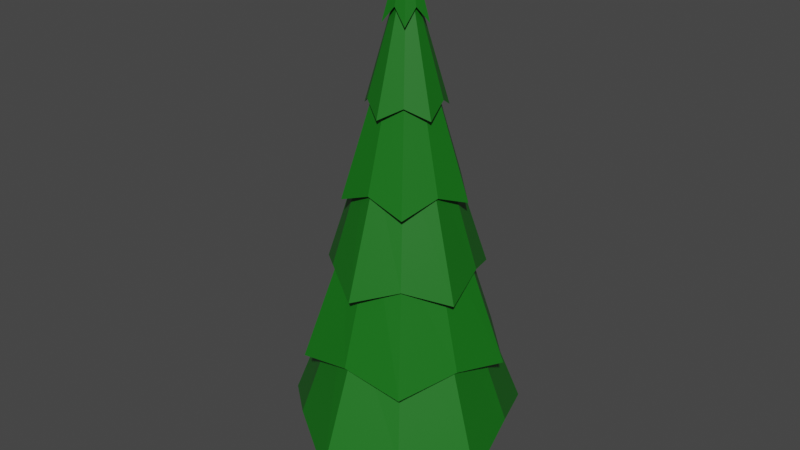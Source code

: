# Source: tree01.blend  (saved by Blender 2.80.75; exported with 4.5.12 LTS)
import bpy
from mathutils import Matrix  # noqa: F401  (used for matrix-valued properties, if any)

bpy.ops.wm.read_factory_settings(use_empty=True)
scene = bpy.context.scene
scene.name = 'Scene'

# ---- collections
col_collection = bpy.data.collections.new('Collection'); scene.collection.children.link(col_collection)

# ---- materials (node trees are filled in below, after node groups)
mat_leaves = bpy.data.materials.new('Leaves')
mat_leaves.use_transparent_shadow = False
mat_bark = bpy.data.materials.new('Bark')
mat_bark.use_transparent_shadow = False

# ---- material node trees
mat_leaves.use_nodes = True; mat_leaves.node_tree.nodes.clear()
_N = mat_leaves.node_tree.nodes; _L = mat_leaves.node_tree.links
n0 = _N.new('ShaderNodeOutputMaterial'); n0.name = 'Material Output'; n0.location = (300, 300)
n1 = _N.new('ShaderNodeBsdfPrincipled'); n1.name = 'Principled BSDF'; n1.location = (10, 300)
n1.distribution = 'GGX'
n1.subsurface_method = 'BURLEY'
n1.inputs[0].default_value = (0.006512, 0.1529, 0.007499, 1.0)
n1.inputs[3].default_value = 1.45
n1.inputs[27].default_value = (0.0, 0.0, 0.0, 1.0)
n1.inputs[28].default_value = 1.0
_L.new(n1.outputs[0], n0.inputs[0])
n0.is_active_output = True
mat_bark.use_nodes = True; mat_bark.node_tree.nodes.clear()
_N = mat_bark.node_tree.nodes; _L = mat_bark.node_tree.links
n0 = _N.new('ShaderNodeOutputMaterial'); n0.name = 'Material Output'; n0.location = (300, 300)
n1 = _N.new('ShaderNodeBsdfPrincipled'); n1.name = 'Principled BSDF'; n1.location = (10, 300)
n1.distribution = 'GGX'
n1.subsurface_method = 'BURLEY'
n1.inputs[0].default_value = (0.1413, 0.06301, 0.02315, 1.0)
n1.inputs[3].default_value = 1.45
n1.inputs[27].default_value = (0.0, 0.0, 0.0, 1.0)
n1.inputs[28].default_value = 1.0
_L.new(n1.outputs[0], n0.inputs[0])
n0.is_active_output = True

# ---- world
world_world = bpy.data.worlds.new('World'); scene.world = world_world
world_world.use_nodes = True; world_world.node_tree.nodes.clear()
_N = world_world.node_tree.nodes; _L = world_world.node_tree.links
n0 = _N.new('ShaderNodeOutputWorld'); n0.name = 'World Output'; n0.location = (300, 300)
n1 = _N.new('ShaderNodeBackground'); n1.name = 'Background'; n1.location = (10, 300)
n1.inputs[0].default_value = (0.05088, 0.05088, 0.05088, 1.0)
_L.new(n1.outputs[0], n0.inputs[0])
n0.is_active_output = True
world_world.color = (0.05088, 0.05088, 0.05088)
world_world.use_sun_shadow = False
world_world.sun_shadow_jitter_overblur = 0.0

# ---- meshes
me_cylinder = bpy.data.meshes.new('Cylinder')
me_cylinder.from_pydata([(-1.089e-08, 3.113, 2.234), (2.122, 2.921, 1.648), (2.961, 0.962, 2.234), (3.433, -1.116, 1.648), (1.83, -2.519, 2.234), (-3.966e-07, -3.61, 1.648), (-1.83, -2.519, 2.234), (-3.433, -1.116, 1.648), (-2.961, 0.962, 2.234), (0.0, 0.0, 16.14), (-2.122, 2.921, 1.648), (3.292e-07, 2.975, 4.177), (3.503e-07, 2.078, 7.015), (1.36e-07, 1.795, 8.983), (-1.178e-06, 1.04, 11.79), (2.476e-08, 0.6458, 13.78), (0.2718, 0.374, 14.24), (0.6988, 0.9618, 11.43), (0.9139, 1.258, 9.418), (1.405, 1.934, 6.566), (1.535, 2.113, 4.586), (0.6142, 0.1996, 13.78), (0.9891, 0.3214, 11.79), (1.707, 0.5546, 8.983), (1.977, 0.6423, 7.015), (2.829, 0.9193, 4.177), (0.4397, -0.1429, 14.24), (1.131, -0.3674, 11.43), (1.479, -0.4805, 9.418), (2.273, -0.7387, 6.566), (2.484, -0.807, 4.586), (0.3796, -0.5225, 13.78), (0.6113, -0.8414, 11.79), (1.055, -1.452, 8.983), (1.222, -1.681, 7.015), (1.749, -2.407, 4.177), (-1.533e-06, -0.4623, 14.24), (-8.588e-07, -1.189, 11.43), (2.58e-07, -1.555, 9.418), (2.285e-07, -2.39, 6.566), (-5.642e-07, -2.612, 4.586), (-0.3796, -0.5225, 13.78), (-0.6113, -0.8414, 11.79), (-1.055, -1.452, 8.983), (-1.222, -1.681, 7.015), (-1.749, -2.407, 4.177), (-0.4397, -0.1429, 14.24), (-1.131, -0.3674, 11.43), (-1.479, -0.4805, 9.418), (-2.273, -0.7387, 6.566), (-2.484, -0.807, 4.586), (-0.6142, 0.1996, 13.78), (-0.9891, 0.3214, 11.79), (-1.707, 0.5546, 8.983), (-1.977, 0.6423, 7.015), (-2.829, 0.9193, 4.177), (-0.2718, 0.374, 14.24), (-0.6988, 0.9618, 11.43), (-0.9139, 1.258, 9.418), (-1.405, 1.934, 6.566), (-1.535, 2.113, 4.586), (1.217, 1.675, 5.559), (1.564, 0.5082, 6.372), (1.969, -0.6398, 5.559), (0.9666, -1.33, 6.372), (-2.602e-07, -2.07, 5.559), (-0.9666, -1.33, 6.372), (-1.969, -0.6398, 5.559), (-1.564, 0.5082, 6.372), (-1.217, 1.675, 5.559), (5.724e-07, 1.644, 6.372), (7.055e-08, 1.679, 7.853), (0.8076, 1.112, 8.5), (1.596, 0.5187, 7.853), (1.307, -0.4246, 8.5), (0.9866, -1.358, 7.853), (-8.364e-07, -1.374, 8.5), (-0.9866, -1.358, 7.853), (-1.307, -0.4246, 8.5), (-1.596, 0.5187, 7.853), (-0.8076, 1.112, 8.5), (7.791e-07, 1.041, 10.49), (0.7217, 0.9934, 10.11), (0.9903, 0.3218, 10.49), (1.168, -0.3794, 10.11), (0.612, -0.8424, 10.49), (4.695e-07, -1.228, 10.11), (-0.612, -0.8424, 10.49), (-1.168, -0.3794, 10.11), (-0.9903, 0.3218, 10.49), (-0.7217, 0.9934, 10.11), (-2.89e-07, 0.8017, 12.2), (0.4374, 0.6021, 12.23), (0.7625, 0.2477, 12.2), (0.7078, -0.23, 12.23), (0.4712, -0.6486, 12.2), (-4.627e-07, -0.7442, 12.23), (-0.4712, -0.6486, 12.2), (-0.7078, -0.23, 12.23), (-0.7625, 0.2477, 12.2), (-0.4374, 0.6021, 12.23), (-5.725e-07, 0.3761, 14.14), (0.1919, 0.2642, 14.36), (0.3577, 0.1162, 14.14), (0.3106, -0.1009, 14.36), (0.2211, -0.3043, 14.14), (-1.097e-06, -0.3265, 14.36), (-0.2211, -0.3043, 14.14), (-0.3106, -0.1009, 14.36), (-0.3577, 0.1162, 14.14), (-0.1919, 0.2642, 14.36), (0.2566, 0.3532, 0.9625), (1.782e-08, 0.4366, 0.9625), (1.037e-08, 0.652, 0.01591), (1.824e-08, 0.388, 2.571), (0.3832, 0.5274, 0.01591), (0.2281, 0.3139, 2.571), (0.6201, 0.2015, 0.01591), (0.369, 0.1199, 2.571), (0.6201, -0.2015, 0.01591), (0.369, -0.1199, 2.571), (0.3832, -0.5274, 0.01591), (0.2281, -0.3139, 2.571), (-4.662e-08, -0.652, 0.01591), (-1.568e-08, -0.388, 2.571), (-0.3832, -0.5274, 0.01591), (-0.2281, -0.3139, 2.571), (-0.6201, -0.2015, 0.01591), (-0.369, -0.1199, 2.571), (-0.6201, 0.2015, 0.01591), (-0.369, 0.1199, 2.571), (-0.3832, 0.5274, 0.01591), (-0.2281, 0.3139, 2.571), (0.4152, 0.1349, 0.9625), (0.4152, -0.1349, 0.9625), (0.2566, -0.3532, 0.9625), (-2.035e-08, -0.4366, 0.9625), (-0.2566, -0.3532, 0.9625), (-0.4152, -0.1349, 0.9625), (-0.4152, 0.1349, 0.9625), (-0.2566, 0.3532, 0.9625), (0.0, 1.192e-07, 2.591)], [], [(15, 9, 16), (16, 9, 21), (21, 9, 26), (26, 9, 31), (31, 9, 36), (36, 9, 41), (41, 9, 46), (46, 9, 51), (51, 9, 56), (56, 9, 15), (0, 1, 141), (69, 60, 11, 70), (80, 59, 12, 71), (90, 58, 13, 81), (100, 57, 14, 91), (110, 56, 15, 101), (68, 55, 60, 69), (79, 54, 59, 80), (89, 53, 58, 90), (99, 52, 57, 100), (109, 51, 56, 110), (67, 50, 55, 68), (78, 49, 54, 79), (88, 48, 53, 89), (98, 47, 52, 99), (108, 46, 51, 109), (66, 45, 50, 67), (77, 44, 49, 78), (87, 43, 48, 88), (97, 42, 47, 98), (107, 41, 46, 108), (65, 40, 45, 66), (76, 39, 44, 77), (86, 38, 43, 87), (96, 37, 42, 97), (106, 36, 41, 107), (64, 35, 40, 65), (75, 34, 39, 76), (85, 33, 38, 86), (95, 32, 37, 96), (105, 31, 36, 106), (63, 30, 35, 64), (74, 29, 34, 75), (84, 28, 33, 85), (94, 27, 32, 95), (104, 26, 31, 105), (62, 25, 30, 63), (73, 24, 29, 74), (83, 23, 28, 84), (93, 22, 27, 94), (103, 21, 26, 104), (61, 20, 25, 62), (72, 19, 24, 73), (82, 18, 23, 83), (92, 17, 22, 93), (102, 16, 21, 103), (70, 11, 20, 61), (71, 12, 19, 72), (81, 13, 18, 82), (91, 14, 17, 92), (101, 15, 16, 102), (0, 70, 61, 1), (1, 61, 62, 2), (2, 62, 63, 3), (3, 63, 64, 4), (4, 64, 65, 5), (5, 65, 66, 6), (6, 66, 67, 7), (7, 67, 68, 8), (8, 68, 69, 10), (10, 69, 70, 0), (11, 71, 72, 20), (20, 72, 73, 25), (25, 73, 74, 30), (30, 74, 75, 35), (35, 75, 76, 40), (40, 76, 77, 45), (45, 77, 78, 50), (50, 78, 79, 55), (55, 79, 80, 60), (60, 80, 71, 11), (12, 81, 82, 19), (19, 82, 83, 24), (24, 83, 84, 29), (29, 84, 85, 34), (34, 85, 86, 39), (39, 86, 87, 44), (44, 87, 88, 49), (49, 88, 89, 54), (54, 89, 90, 59), (59, 90, 81, 12), (13, 91, 92, 18), (18, 92, 93, 23), (23, 93, 94, 28), (28, 94, 95, 33), (33, 95, 96, 38), (38, 96, 97, 43), (43, 97, 98, 48), (48, 98, 99, 53), (53, 99, 100, 58), (58, 100, 91, 13), (14, 101, 102, 17), (17, 102, 103, 22), (22, 103, 104, 27), (27, 104, 105, 32), (32, 105, 106, 37), (37, 106, 107, 42), (42, 107, 108, 47), (47, 108, 109, 52), (52, 109, 110, 57), (57, 110, 101, 14), (5, 6, 141), (115, 111, 133, 117), (112, 114, 116, 111), (4, 5, 141), (117, 133, 134, 119), (111, 116, 118, 133), (7, 8, 141), (119, 134, 135, 121), (133, 118, 120, 134), (8, 10, 141), (121, 135, 136, 123), (134, 120, 122, 135), (10, 0, 141), (123, 136, 137, 125), (135, 122, 124, 136), (1, 2, 141), (125, 137, 138, 127), (136, 124, 126, 137), (2, 3, 141), (127, 138, 139, 129), (137, 126, 128, 138), (129, 139, 140, 131), (138, 128, 130, 139), (116, 114, 132, 130, 128, 126, 124, 122, 120, 118), (131, 140, 112, 113), (139, 130, 132, 140), (6, 7, 141), (113, 112, 111, 115), (140, 132, 114, 112), (113, 115, 117, 119, 121, 123, 125, 127, 129, 131), (3, 4, 141)])
me_cylinder.polygons.foreach_set('material_index', [0, 0, 0, 0, 0, 0, 0, 0, 0, 0, 0, 0, 0, 0, 0, 0, 0, 0, 0, 0, 0, 0, 0, 0, 0, 0, 0, 0, 0, 0, 0, 0, 0, 0, 0, 0, 0, 0, 0, 0, 0, 0, 0, 0, 0, 0, 0, 0, 0, 0, 0, 0, 0, 0, 0, 0, 0, 0, 0, 0, 0, 0, 0, 0, 0, 0, 0, 0, 0, 0, 0, 0, 0, 0, 0, 0, 0, 0, 0, 0, 0, 0, 0, 0, 0, 0, 0, 0, 0, 0, 0, 0, 0, 0, 0, 0, 0, 0, 0, 0, 0, 0, 0, 0, 0, 0, 0, 0, 0, 0, 0, 0, 1, 1, 0, 1, 1, 0, 1, 1, 0, 1, 1, 0, 1, 1, 0, 1, 1, 0, 1, 1, 1, 1, 0, 1, 1, 0, 1, 1, 1, 0])
_uv = me_cylinder.uv_layers.new(name='UVMap')
_uv.uv.foreach_set('vector', [0.5122, 0.8302, 0.5122, 0.8302, 0.5122, 0.8302, 0.5122, 0.8302, 0.5122, 0.8302, 0.5122, 0.8302, 0.5122, 0.8302, 0.5122, 0.8302, 0.5122, 0.8302, 0.5122, 0.8302, 0.5122, 0.8302, 0.5122, 0.8302, 0.5122, 0.8302, 0.5122, 0.8302, 0.5122, 0.8302, 0.5122, 0.8302, 0.5122, 0.8302, 0.5122, 0.8302, 0.5122, 0.8302, 0.5122, 0.8302, 0.5122, 0.8302, 0.5122, 0.8302, 0.5122, 0.8302, 0.5122, 0.8302, 0.5122, 0.8302, 0.5122, 0.8302, 0.5122, 0.8302, 0.5122, 0.8302, 0.5122, 0.8302, 0.5122, 0.8302, 0.5122, 0.8302, 0.5122, 0.8302, 0.5122, 0.8302, 0.5122, 0.8302, 0.5122, 0.8302, 0.5122, 0.8302, 0.5122, 0.8302, 0.5122, 0.8302, 0.5122, 0.8302, 0.5122, 0.8302, 0.5122, 0.8302, 0.5122, 0.8302, 0.5122, 0.8302, 0.5122, 0.8302, 0.5122, 0.8302, 0.5122, 0.8302, 0.5122, 0.8302, 0.5122, 0.8302, 0.5122, 0.8302, 0.5122, 0.8302, 0.5122, 0.8302, 0.5122, 0.8302, 0.5122, 0.8302, 0.5122, 0.8302, 0.5122, 0.8302, 0.5122, 0.8302, 0.5122, 0.8302, 0.5122, 0.8302, 0.5122, 0.8302, 0.5122, 0.8302, 0.5122, 0.8302, 0.5122, 0.8302, 0.5122, 0.8302, 0.5122, 0.8302, 0.5122, 0.8302, 0.5122, 0.8302, 0.5122, 0.8302, 0.5122, 0.8302, 0.5122, 0.8302, 0.5122, 0.8302, 0.5122, 0.8302, 0.5122, 0.8302, 0.5122, 0.8302, 0.5122, 0.8302, 0.5122, 0.8302, 0.5122, 0.8302, 0.5122, 0.8302, 0.5122, 0.8302, 0.5122, 0.8302, 0.5122, 0.8302, 0.5122, 0.8302, 0.5122, 0.8302, 0.5122, 0.8302, 0.5122, 0.8302, 0.5122, 0.8302, 0.5122, 0.8302, 0.5122, 0.8302, 0.5122, 0.8302, 0.5122, 0.8302, 0.5122, 0.8302, 0.5122, 0.8302, 0.5122, 0.8302, 0.5122, 0.8302, 0.5122, 0.8302, 0.5122, 0.8302, 0.5122, 0.8302, 0.5122, 0.8302, 0.5122, 0.8302, 0.5122, 0.8302, 0.5122, 0.8302, 0.5122, 0.8302, 0.5122, 0.8302, 0.5122, 0.8302, 0.5122, 0.8302, 0.5122, 0.8302, 0.5122, 0.8302, 0.5122, 0.8302, 0.5122, 0.8302, 0.5122, 0.8302, 0.5122, 0.8302, 0.5122, 0.8302, 0.5122, 0.8302, 0.5122, 0.8302, 0.5122, 0.8302, 0.5122, 0.8302, 0.5122, 0.8302, 0.5122, 0.8302, 0.5122, 0.8302, 0.5122, 0.8302, 0.5122, 0.8302, 0.5122, 0.8302, 0.5122, 0.8302, 0.5122, 0.8302, 0.5122, 0.8302, 0.5122, 0.8302, 0.5122, 0.8302, 0.5122, 0.8302, 0.5122, 0.8302, 0.5122, 0.8302, 0.5122, 0.8302, 0.5122, 0.8302, 0.5122, 0.8302, 0.5122, 0.8302, 0.5122, 0.8302, 0.5122, 0.8302, 0.5122, 0.8302, 0.5122, 0.8302, 0.5122, 0.8302, 0.5122, 0.8302, 0.5122, 0.8302, 0.5122, 0.8302, 0.5122, 0.8302, 0.5122, 0.8302, 0.5122, 0.8302, 0.5122, 0.8302, 0.5122, 0.8302, 0.5122, 0.8302, 0.5122, 0.8302, 0.5122, 0.8302, 0.5122, 0.8302, 0.5122, 0.8302, 0.5122, 0.8302, 0.5122, 0.8302, 0.5122, 0.8302, 0.5122, 0.8302, 0.5122, 0.8302, 0.5122, 0.8302, 0.5122, 0.8302, 0.5122, 0.8302, 0.5122, 0.8302, 0.5122, 0.8302, 0.5122, 0.8302, 0.5122, 0.8302, 0.5122, 0.8302, 0.5122, 0.8302, 0.5122, 0.8302, 0.5122, 0.8302, 0.5122, 0.8302, 0.5122, 0.8302, 0.5122, 0.8302, 0.5122, 0.8302, 0.5122, 0.8302, 0.5122, 0.8302, 0.5122, 0.8302, 0.5122, 0.8302, 0.5122, 0.8302, 0.5122, 0.8302, 0.5122, 0.8302, 0.5122, 0.8302, 0.5122, 0.8302, 0.5122, 0.8302, 0.5122, 0.8302, 0.5122, 0.8302, 0.5122, 0.8302, 0.5122, 0.8302, 0.5122, 0.8302, 0.5122, 0.8302, 0.5122, 0.8302, 0.5122, 0.8302, 0.5122, 0.8302, 0.5122, 0.8302, 0.5122, 0.8302, 0.5122, 0.8302, 0.5122, 0.8302, 0.5122, 0.8302, 0.5122, 0.8302, 0.5122, 0.8302, 0.5122, 0.8302, 0.5122, 0.8302, 0.5122, 0.8302, 0.5122, 0.8302, 0.5122, 0.8302, 0.5122, 0.8302, 0.5122, 0.8302, 0.5122, 0.8302, 0.5122, 0.8302, 0.5122, 0.8302, 0.5122, 0.8302, 0.5122, 0.8302, 0.5122, 0.8302, 0.5122, 0.8302, 0.5122, 0.8302, 0.5122, 0.8302, 0.5122, 0.8302, 0.5122, 0.8302, 0.5122, 0.8302, 0.5122, 0.8302, 0.5122, 0.8302, 0.5122, 0.8302, 0.5122, 0.8302, 0.5122, 0.8302, 0.5122, 0.8302, 0.5122, 0.8302, 0.5122, 0.8302, 0.5122, 0.8302, 0.5122, 0.8302, 0.5122, 0.8302, 0.5122, 0.8302, 0.5122, 0.8302, 0.5122, 0.8302, 0.5122, 0.8302, 0.5122, 0.8302, 0.5122, 0.8302, 0.5122, 0.8302, 0.5122, 0.8302, 0.5122, 0.8302, 0.5122, 0.8302, 0.5122, 0.8302, 0.5122, 0.8302, 0.5122, 0.8302, 0.5122, 0.8302, 0.5122, 0.8302, 0.5122, 0.8302, 0.5122, 0.8302, 0.5122, 0.8302, 0.5122, 0.8302, 0.5122, 0.8302, 0.5122, 0.8302, 0.5122, 0.8302, 0.5122, 0.8302, 0.5122, 0.8302, 0.5122, 0.8302, 0.5122, 0.8302, 0.5122, 0.8302, 0.5122, 0.8302, 0.5122, 0.8302, 0.5122, 0.8302, 0.5122, 0.8302, 0.5122, 0.8302, 0.5122, 0.8302, 0.5122, 0.8302, 0.5122, 0.8302, 0.5122, 0.8302, 0.5122, 0.8302, 0.5122, 0.8302, 0.5122, 0.8302, 0.5122, 0.8302, 0.5122, 0.8302, 0.5122, 0.8302, 0.5122, 0.8302, 0.5122, 0.8302, 0.5122, 0.8302, 0.5122, 0.8302, 0.5122, 0.8302, 0.5122, 0.8302, 0.5122, 0.8302, 0.5122, 0.8302, 0.5122, 0.8302, 0.5122, 0.8302, 0.5122, 0.8302, 0.5122, 0.8302, 0.5122, 0.8302, 0.5122, 0.8302, 0.5122, 0.8302, 0.5122, 0.8302, 0.5122, 0.8302, 0.5122, 0.8302, 0.5122, 0.8302, 0.5122, 0.8302, 0.5122, 0.8302, 0.5122, 0.8302, 0.5122, 0.8302, 0.5122, 0.8302, 0.5122, 0.8302, 0.5122, 0.8302, 0.5122, 0.8302, 0.5122, 0.8302, 0.5122, 0.8302, 0.5122, 0.8302, 0.5122, 0.8302, 0.5122, 0.8302, 0.5122, 0.8302, 0.5122, 0.8302, 0.5122, 0.8302, 0.5122, 0.8302, 0.5122, 0.8302, 0.5122, 0.8302, 0.5122, 0.8302, 0.5122, 0.8302, 0.5122, 0.8302, 0.5122, 0.8302, 0.5122, 0.8302, 0.5122, 0.8302, 0.5122, 0.8302, 0.5122, 0.8302, 0.5122, 0.8302, 0.5122, 0.8302, 0.5122, 0.8302, 0.5122, 0.8302, 0.5122, 0.8302, 0.5122, 0.8302, 0.5122, 0.8302, 0.5122, 0.8302, 0.5122, 0.8302, 0.5122, 0.8302, 0.5122, 0.8302, 0.5122, 0.8302, 0.5122, 0.8302, 0.5122, 0.8302, 0.5122, 0.8302, 0.5122, 0.8302, 0.5122, 0.8302, 0.5122, 0.8302, 0.5122, 0.8302, 0.5122, 0.8302, 0.5122, 0.8302, 0.5122, 0.8302, 0.5122, 0.8302, 0.5122, 0.8302, 0.5122, 0.8302, 0.5122, 0.8302, 0.5122, 0.8302, 0.5122, 0.8302, 0.5122, 0.8302, 0.5122, 0.8302, 0.5122, 0.8302, 0.5122, 0.8302, 0.5122, 0.8302, 0.5122, 0.8302, 0.5122, 0.8302, 0.5122, 0.8302, 0.5122, 0.8302, 0.5122, 0.8302, 0.5122, 0.8302, 0.5122, 0.8302, 0.5122, 0.8302, 0.5122, 0.8302, 0.5122, 0.8302, 0.5122, 0.8302, 0.5122, 0.8302, 0.5122, 0.8302, 0.5122, 0.8302, 0.5122, 0.8302, 0.5122, 0.8302, 0.5122, 0.8302, 0.5122, 0.8302, 0.5122, 0.8302, 0.5122, 0.8302, 0.5122, 0.8302, 0.5122, 0.8302, 0.5122, 0.8302, 0.5122, 0.8302, 0.5122, 0.8302, 0.5122, 0.8302, 0.5122, 0.8302, 0.5122, 0.8302, 0.5122, 0.8302, 0.5122, 0.8302, 0.5122, 0.8302, 0.5122, 0.8302, 0.5122, 0.8302, 0.5122, 0.8302, 0.5122, 0.8302, 0.5122, 0.8302, 0.5122, 0.8302, 0.5122, 0.8302, 0.5122, 0.8302, 0.5122, 0.8302, 0.5122, 0.8302, 0.5122, 0.8302, 0.5122, 0.8302, 0.5122, 0.8302, 0.5122, 0.8302, 0.5122, 0.8302, 0.5122, 0.8302, 0.5122, 0.8302, 0.5122, 0.8302, 0.5122, 0.8302, 0.5122, 0.8302, 0.5122, 0.8302, 0.5122, 0.8302, 0.5122, 0.8302, 0.5122, 0.8302, 0.5122, 0.8302, 0.5122, 0.8302, 0.5122, 0.8302, 0.5122, 0.8302, 0.5122, 0.8302, 0.5122, 0.8302, 0.5122, 0.8302, 0.5122, 0.8302, 0.5122, 0.8302, 0.5122, 0.8302, 0.5122, 0.8302, 0.5122, 0.8302, 0.5122, 0.8302, 0.5122, 0.8302, 0.5122, 0.8302, 0.5122, 0.8302, 0.5122, 0.8302, 0.5122, 0.8302, 0.5122, 0.8302, 0.5122, 0.8302, 0.5122, 0.8302, 0.5122, 0.8302, 0.5122, 0.8302, 0.5122, 0.8302, 0.5122, 0.8302, 0.5122, 0.8302, 0.5122, 0.8302, 0.5122, 0.8302, 0.5122, 0.8302, 0.5122, 0.8302, 0.5122, 0.8302, 0.5122, 0.8302, 0.5122, 0.8302, 0.4979, 0.5021, 0.4979, 0.5021, 0.4979, 0.5021, 0.4979, 0.5021, 0.4966, 0.5021, 0.4966, 0.5021, 0.4966, 0.5021, 0.4966, 0.5021, 0.5122, 0.8302, 0.5122, 0.8302, 0.5122, 0.8302, 0.4979, 0.5021, 0.4979, 0.5021, 0.4979, 0.5021, 0.4979, 0.5021, 0.4966, 0.5021, 0.4966, 0.5021, 0.4966, 0.5021, 0.4966, 0.5021, 0.5122, 0.8302, 0.5122, 0.8302, 0.5122, 0.8302, 0.4979, 0.5021, 0.4979, 0.5021, 0.4979, 0.5021, 0.4979, 0.5021, 0.4966, 0.5021, 0.4966, 0.5021, 0.4966, 0.5021, 0.4966, 0.5021, 0.5122, 0.8302, 0.5122, 0.8302, 0.5122, 0.8302, 0.4979, 0.5021, 0.4979, 0.5021, 0.4979, 0.5021, 0.4979, 0.5021, 0.4966, 0.5021, 0.4966, 0.5021, 0.4966, 0.5021, 0.4966, 0.5021, 0.5122, 0.8302, 0.5122, 0.8302, 0.5122, 0.8302, 0.4979, 0.5021, 0.4979, 0.5021, 0.4979, 0.5021, 0.4979, 0.5021, 0.4966, 0.5021, 0.4966, 0.5021, 0.4966, 0.5021, 0.4966, 0.5021, 0.5122, 0.8302, 0.5122, 0.8302, 0.5122, 0.8302, 0.4979, 0.5021, 0.4979, 0.5021, 0.4979, 0.5021, 0.4979, 0.5021, 0.4966, 0.5021, 0.4966, 0.5021, 0.4966, 0.5021, 0.4966, 0.5021, 0.5122, 0.8302, 0.5122, 0.8302, 0.5122, 0.8302, 0.4979, 0.5021, 0.4979, 0.5021, 0.4979, 0.5021, 0.4979, 0.5021, 0.4966, 0.5021, 0.4966, 0.5021, 0.4966, 0.5021, 0.4966, 0.5021, 0.4979, 0.5021, 0.4979, 0.5021, 0.4979, 0.5021, 0.4979, 0.5021, 0.4966, 0.5021, 0.4966, 0.5021, 0.4966, 0.5021, 0.4966, 0.5021, 0.4979, 0.5008, 0.4979, 0.5008, 0.4979, 0.5008, 0.4979, 0.5008, 0.4979, 0.5008, 0.4979, 0.5008, 0.4979, 0.5008, 0.4979, 0.5008, 0.4979, 0.5008, 0.4979, 0.5008, 0.4979, 0.5021, 0.4979, 0.5021, 0.4979, 0.5021, 0.4979, 0.5021, 0.4966, 0.5021, 0.4966, 0.5021, 0.4966, 0.5021, 0.4966, 0.5021, 0.5122, 0.8302, 0.5122, 0.8302, 0.5122, 0.8302, 0.4979, 0.5021, 0.4979, 0.5021, 0.4979, 0.5021, 0.4979, 0.5021, 0.4966, 0.5021, 0.4966, 0.5021, 0.4966, 0.5021, 0.4966, 0.5021, 0.4979, 0.5021, 0.4979, 0.5021, 0.4979, 0.5021, 0.4979, 0.5021, 0.4979, 0.5021, 0.4979, 0.5021, 0.4979, 0.5021, 0.4979, 0.5021, 0.4979, 0.5021, 0.4979, 0.5021, 0.5122, 0.8302, 0.5122, 0.8302, 0.5122, 0.8302])
me_cylinder.materials.append(mat_leaves)
me_cylinder.materials.append(mat_bark)
me_cylinder.use_remesh_preserve_volume = False
me_cylinder.use_remesh_preserve_attributes = False
me_cylinder.use_mirror_vertex_groups = False
me_cylinder.update()

# ---- objects
ob_cylinder = bpy.data.objects.new('Cylinder', me_cylinder)

# ---- transforms, parenting, visibility, modifiers, constraints
ob_cylinder.location = (0.0, 0.0, 0.0)
ob_cylinder.lineart.crease_threshold = 0.0

# ---- collection membership
col_collection.objects.link(ob_cylinder)

# ---- scene / render settings (as saved in the file)
scene.frame_start = 1; scene.frame_end = 250; scene.frame_set(1)
scene.render.engine = 'BLENDER_EEVEE_NEXT'
scene.cycles.use_denoising = False
scene.cycles.samples = 128
scene.cycles.sampling_pattern = 'TABULATED_SOBOL'
scene.cycles.use_adaptive_sampling = False
scene.cycles.use_light_tree = False
scene.view_settings.view_transform = 'Filmic'
bpy.context.view_layer.update()

# ---- added for rendering (the .blend has no active camera and no usable light): camera, sun
cam_auto = bpy.data.cameras.new('AutoCamera')
cam_auto.lens = 50.0
cam_auto.sensor_width = 36.0
cam_auto.clip_end = 1000.0
ob_auto_camera = bpy.data.objects.new('AutoCamera', cam_auto)
scene.collection.objects.link(ob_auto_camera)
ob_auto_camera.location = (17.3658, -21.0875, 21.9697)
ob_auto_camera.rotation_euler = (1.09748, -7.21219e-08, 0.694738)
scene.camera = ob_auto_camera
light_auto_sun = bpy.data.lights.new('AutoSun', 'SUN')
light_auto_sun.energy = 3.0
light_auto_sun.angle = 0.0523599
ob_auto_sun = bpy.data.objects.new('AutoSun', light_auto_sun)
scene.collection.objects.link(ob_auto_sun)
ob_auto_sun.rotation_euler = (0.872665, 0.174533, 0.523599)
bpy.context.view_layer.update()
